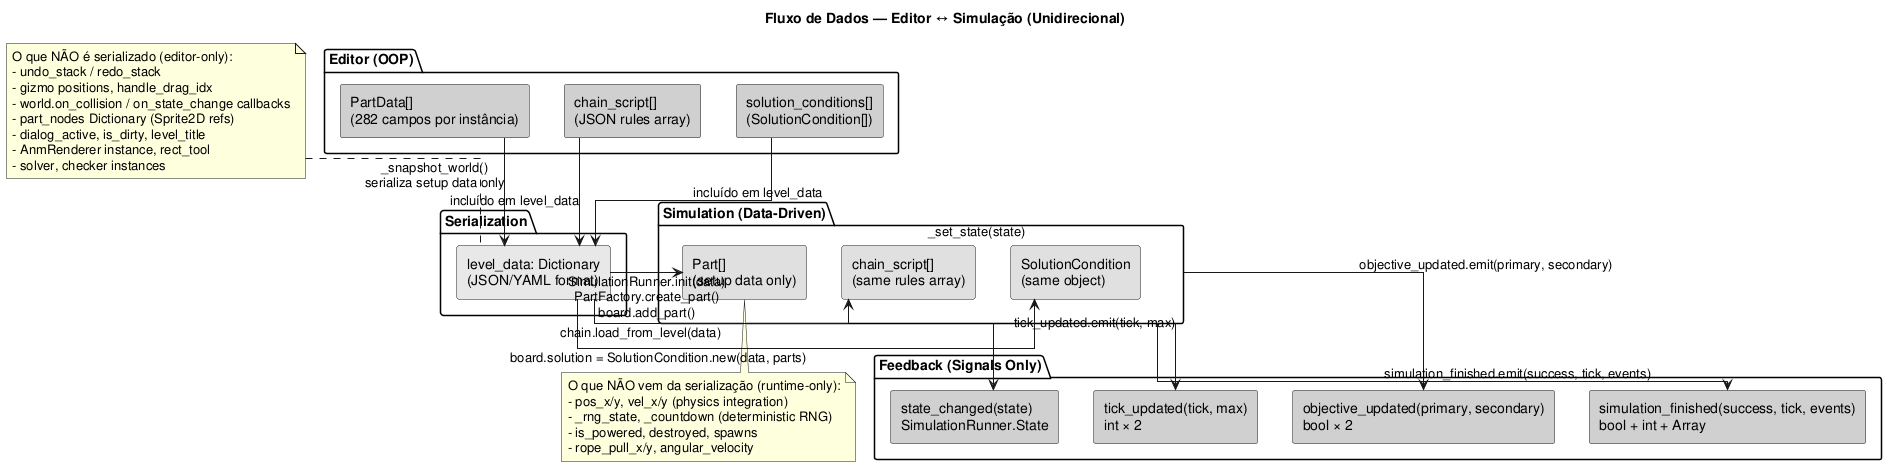

The diagram above was rendered by PlantUML. Its source (embedded in the PNG):
@startuml Data_Flow_Bridge
skinparam linetype ortho

title Fluxo de Dados — Editor ↔ Simulação (Unidirecional)

package "Editor (OOP)" as EDITOR {
  rectangle "PartData[]\n(282 campos por instância)" as PD_ARRAY #d0d0d0
  rectangle "chain_script[]\n(JSON rules array)" as CS_EDITOR #d0d0d0
  rectangle "solution_conditions[]\n(SolutionCondition[])" as SC_EDITOR #d0d0d0
}

package "Serialization" as SERIAL {
  rectangle "level_data: Dictionary\n(JSON/YAML format)" as LD #e8e8e8
}

package "Simulation (Data-Driven)" as SIM {
  rectangle "Part[]\n(setup data only)" as PART_ARRAY #e0e0e0
  rectangle "chain_script[]\n(same rules array)" as CS_SIM #e0e0e0
  rectangle "SolutionCondition\n(same object)" as SC_SIM #e0e0e0
}

package "Feedback (Signals Only)" as FEEDBACK {
  rectangle "state_changed(state)\nSimulationRunner.State" as SIG_STATE #d0d0d0
  rectangle "tick_updated(tick, max)\nint × 2" as SIG_TICK #d0d0d0
  rectangle "objective_updated(primary, secondary)\nbool × 2" as SIG_OBJ #d0d0d0
  rectangle "simulation_finished(success, tick, events)\nbool + int + Array" as SIG_FINISH #d0d0d0
}

PD_ARRAY -down-> LD : _snapshot_world()\nserializa setup data only
CS_EDITOR -down-> LD : incluído em level_data
SC_EDITOR -down-> LD : incluído em level_data

LD -right-> PART_ARRAY : SimulationRunner.init(data)\nPartFactory.create_part()\nboard.add_part()
LD -right-> CS_SIM : chain.load_from_level(data)
LD -right-> SC_SIM : board.solution = SolutionCondition.new(data, parts)

SIM -down-> SIG_STATE : _set_state(state)
SIM -down-> SIG_TICK : tick_updated.emit(tick, max)
SIM -down-> SIG_OBJ : objective_updated.emit(primary, secondary)
SIM -down-> SIG_FINISH : simulation_finished.emit(success, tick, events)

note top of LD
  O que NÃO é serializado (editor-only):
  - undo_stack / redo_stack
  - gizmo positions, handle_drag_idx
  - world.on_collision / on_state_change callbacks
  - part_nodes Dictionary (Sprite2D refs)
  - dialog_active, is_dirty, level_title
  - AnmRenderer instance, rect_tool
  - solver, checker instances
end note

note bottom of PART_ARRAY
  O que NÃO vem da serialização (runtime-only):
  - pos_x/y, vel_x/y (physics integration)
  - _rng_state, _countdown (deterministic RNG)
  - is_powered, destroyed, spawns
  - rope_pull_x/y, angular_velocity
end note

@enduml